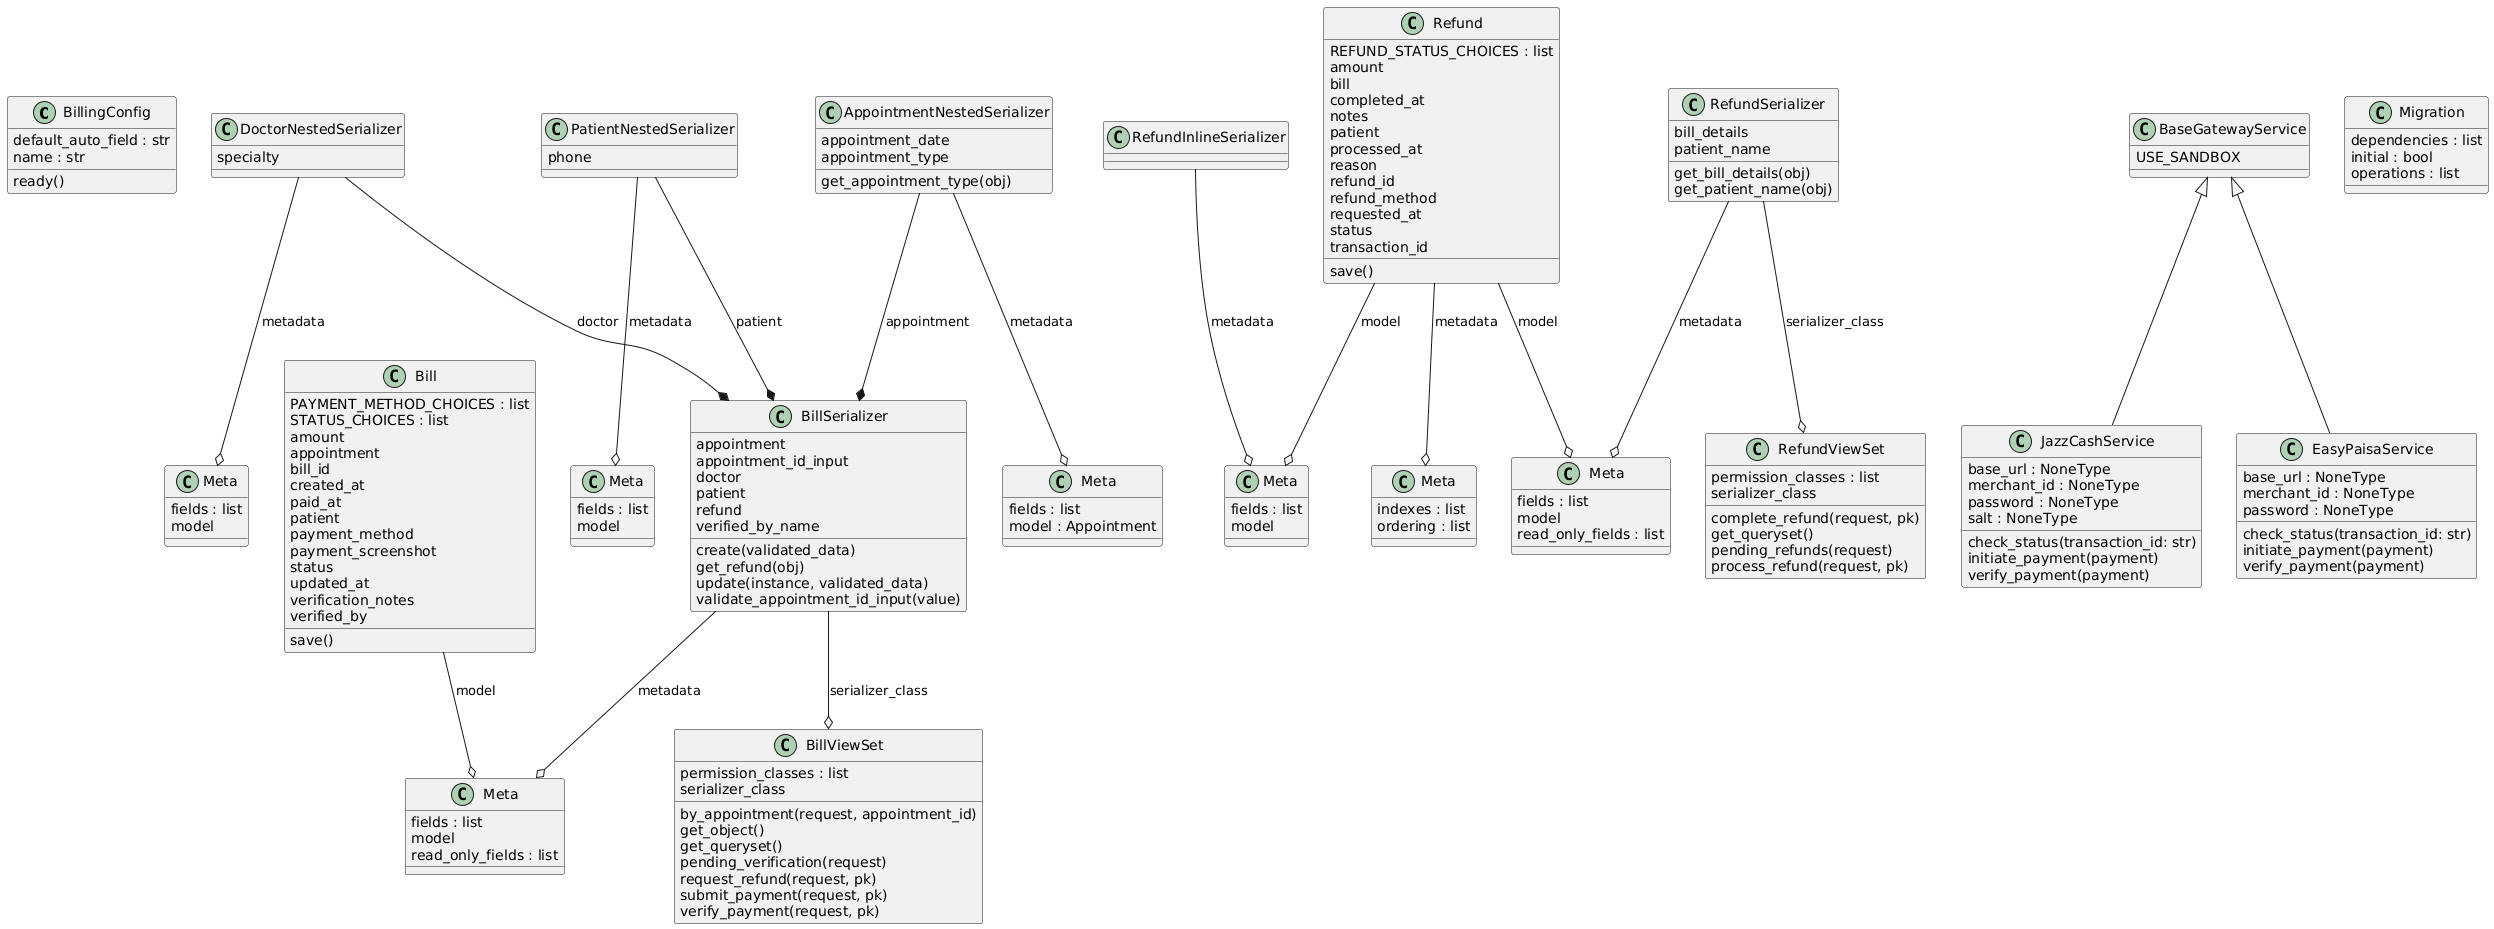

The diagram above was rendered by PlantUML. Its source (embedded in the PNG):
@startuml
set namespaceSeparator none

class "BillingConfig" as billing.apps.BillingConfig {
  default_auto_field : str
  name : str
  ready()
}

class "Bill" as billing.models.Bill {
  PAYMENT_METHOD_CHOICES : list
  STATUS_CHOICES : list
  amount
  appointment
  bill_id
  created_at
  paid_at
  patient
  payment_method
  payment_screenshot
  status
  updated_at
  verification_notes
  verified_by
  save()
}

class "Refund" as billing.models.Refund {
  REFUND_STATUS_CHOICES : list
  amount
  bill
  completed_at
  notes
  patient
  processed_at
  reason
  refund_id
  refund_method
  requested_at
  status
  transaction_id
  save()
}

class "Meta" as billing.models.Refund.Meta {
  indexes : list
  ordering : list
}

class "BaseGatewayService" as billing.services.BaseGatewayService {
  USE_SANDBOX
}

class "JazzCashService" as billing.services.JazzCashService {
  base_url : NoneType
  merchant_id : NoneType
  password : NoneType
  salt : NoneType
  check_status(transaction_id: str)
  initiate_payment(payment)
  verify_payment(payment)
}

class "EasyPaisaService" as billing.services.EasyPaisaService {
  base_url : NoneType
  merchant_id : NoneType
  password : NoneType
  check_status(transaction_id: str)
  initiate_payment(payment)
  verify_payment(payment)
}

class "PatientNestedSerializer" as billing.serializers.PatientNestedSerializer {
  phone
}

class "Meta" as billing.serializers.PatientNestedSerializer.Meta {
  fields : list
  model
}

class "DoctorNestedSerializer" as billing.serializers.DoctorNestedSerializer {
  specialty
}

class "Meta" as billing.serializers.DoctorNestedSerializer.Meta {
  fields : list
  model
}

class "AppointmentNestedSerializer" as billing.serializers.AppointmentNestedSerializer {
  appointment_date
  appointment_type
  get_appointment_type(obj)
}

class "Meta" as billing.serializers.AppointmentNestedSerializer.Meta {
  fields : list
  model : Appointment
}

class "RefundInlineSerializer" as billing.serializers.RefundInlineSerializer {
}

class "Meta" as billing.serializers.RefundInlineSerializer.Meta {
  fields : list
  model
}

class "BillSerializer" as billing.serializers.BillSerializer {
  appointment
  appointment_id_input
  doctor
  patient
  refund
  verified_by_name
  create(validated_data)
  get_refund(obj)
  update(instance, validated_data)
  validate_appointment_id_input(value)
}

class "Meta" as billing.serializers.BillSerializer.Meta {
  fields : list
  model
  read_only_fields : list
}

class "RefundSerializer" as billing.serializers.RefundSerializer {
  bill_details
  patient_name
  get_bill_details(obj)
  get_patient_name(obj)
}

class "Meta" as billing.serializers.RefundSerializer.Meta {
  fields : list
  model
  read_only_fields : list
}

class "BillViewSet" as billing.views.BillViewSet {
  permission_classes : list
  serializer_class
  by_appointment(request, appointment_id)
  get_object()
  get_queryset()
  pending_verification(request)
  request_refund(request, pk)
  submit_payment(request, pk)
  verify_payment(request, pk)
}

class "RefundViewSet" as billing.views.RefundViewSet {
  permission_classes : list
  serializer_class
  complete_refund(request, pk)
  get_queryset()
  pending_refunds(request)
  process_refund(request, pk)
}

class "Migration" as billing.migrations.0001_initial.Migration {
  dependencies : list
  initial : bool
  operations : list
}

' Inheritance Relationships
billing.services.BaseGatewayService <|-- billing.services.JazzCashService
billing.services.BaseGatewayService <|-- billing.services.EasyPaisaService

' Nested Serializer Associations
billing.serializers.AppointmentNestedSerializer --* billing.serializers.BillSerializer : appointment
billing.serializers.DoctorNestedSerializer --* billing.serializers.BillSerializer : doctor
billing.serializers.PatientNestedSerializer --* billing.serializers.BillSerializer : patient

' Model to Serializer Meta Associations
billing.models.Bill --o billing.serializers.BillSerializer.Meta : model
billing.models.Refund --o billing.serializers.RefundInlineSerializer.Meta : model
billing.models.Refund --o billing.serializers.RefundSerializer.Meta : model

' Refund Meta Association
billing.models.Refund --o billing.models.Refund.Meta : metadata

' Nested Serializer Meta Associations
billing.serializers.PatientNestedSerializer --o billing.serializers.PatientNestedSerializer.Meta : metadata
billing.serializers.DoctorNestedSerializer --o billing.serializers.DoctorNestedSerializer.Meta : metadata
billing.serializers.AppointmentNestedSerializer --o billing.serializers.AppointmentNestedSerializer.Meta : metadata
billing.serializers.RefundInlineSerializer --o billing.serializers.RefundInlineSerializer.Meta : metadata
billing.serializers.BillSerializer --o billing.serializers.BillSerializer.Meta : metadata
billing.serializers.RefundSerializer --o billing.serializers.RefundSerializer.Meta : metadata

' Serializer to ViewSet Associations
billing.serializers.BillSerializer --o billing.views.BillViewSet : serializer_class
billing.serializers.RefundSerializer --o billing.views.RefundViewSet : serializer_class
@enduml